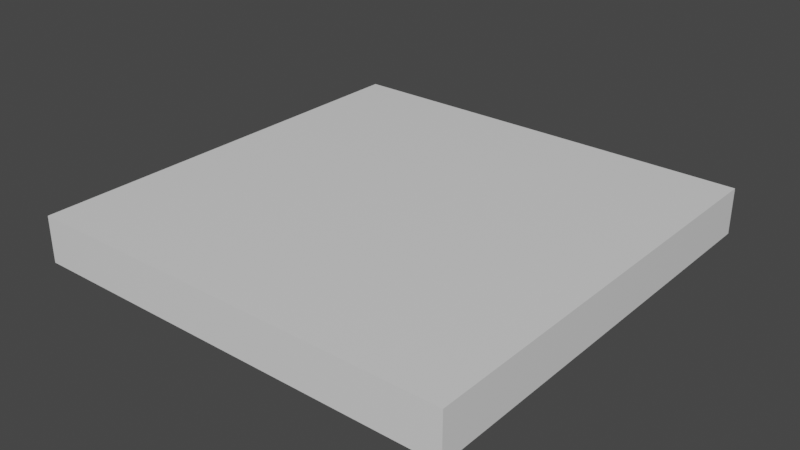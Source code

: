 # Source: Floor_Template.blend  (saved by Blender 3.0.42; exported with 4.5.12 LTS)
import bpy
from mathutils import Matrix  # noqa: F401  (used for matrix-valued properties, if any)

bpy.ops.wm.read_factory_settings(use_empty=True)
scene = bpy.context.scene
scene.name = 'Scene'

# ---- collections
col_collection = bpy.data.collections.new('Collection'); scene.collection.children.link(col_collection)

# ---- materials (node trees are filled in below, after node groups)
mat_material = bpy.data.materials.new('Material')
mat_material.alpha_threshold = 0.0
mat_material.use_transparent_shadow = False
mat_material.line_color = (0.0, 0.0, 0.0, 1.0)

# ---- material node trees
mat_material.use_nodes = True; mat_material.node_tree.nodes.clear()
_N = mat_material.node_tree.nodes; _L = mat_material.node_tree.links
n0 = _N.new('ShaderNodeOutputMaterial'); n0.name = 'Material Output'; n0.location = (300, 300)
n1 = _N.new('ShaderNodeBsdfPrincipled'); n1.name = 'Principled BSDF'; n1.location = (10, 300)
n1.distribution = 'GGX'
n1.subsurface_method = 'RANDOM_WALK_SKIN'
n1.inputs[2].default_value = 0.4
n1.inputs[3].default_value = 1.45
n1.inputs[27].default_value = (0.0, 0.0, 0.0, 1.0)
n1.inputs[28].default_value = 1.0
_L.new(n1.outputs[0], n0.inputs[0])
n0.is_active_output = True

# ---- world
world_world = bpy.data.worlds.new('World'); scene.world = world_world
world_world.use_nodes = True; world_world.node_tree.nodes.clear()
_N = world_world.node_tree.nodes; _L = world_world.node_tree.links
n0 = _N.new('ShaderNodeOutputWorld'); n0.name = 'World Output'; n0.location = (300, 300)
n1 = _N.new('ShaderNodeBackground'); n1.name = 'Background'; n1.location = (10, 300)
n1.inputs[0].default_value = (0.05088, 0.05088, 0.05088, 1.0)
_L.new(n1.outputs[0], n0.inputs[0])
n0.is_active_output = True
world_world.color = (0.05088, 0.05088, 0.05088)
world_world.use_sun_shadow = False
world_world.sun_shadow_jitter_overblur = 0.0

# ---- meshes
me_cube = bpy.data.meshes.new('Cube')
me_cube.from_pydata([(1.0, 1.0, 0.2138), (1.0, 1.0, 2.235e-08), (1.0, -1.0, 0.2138), (1.0, -1.0, 2.235e-08), (-1.0, 1.0, 0.2138), (-1.0, 1.0, 2.235e-08), (-1.0, -1.0, 0.2138), (-1.0, -1.0, 2.235e-08)], [], [(0, 4, 6, 2), (3, 2, 6, 7), (7, 6, 4, 5), (5, 1, 3, 7), (1, 0, 2, 3), (5, 4, 0, 1)])
_uv = me_cube.uv_layers.new(name='UVMap')
_uv.uv.foreach_set('vector', [0.625, 0.5, 0.875, 0.5, 0.875, 0.75, 0.625, 0.75, 0.375, 0.75, 0.625, 0.75, 0.625, 1.0, 0.375, 1.0, 0.375, 0.0, 0.625, 0.0, 0.625, 0.25, 0.375, 0.25, 0.125, 0.5, 0.375, 0.5, 0.375, 0.75, 0.125, 0.75, 0.375, 0.5, 0.625, 0.5, 0.625, 0.75, 0.375, 0.75, 0.375, 0.25, 0.625, 0.25, 0.625, 0.5, 0.375, 0.5])
me_cube.materials.append(mat_material)
me_cube.use_remesh_preserve_volume = False
me_cube.use_remesh_preserve_attributes = False
me_cube.use_mirror_vertex_groups = False
me_cube.update()

# ---- objects
ob_cube = bpy.data.objects.new('Cube', me_cube)

# ---- transforms, parenting, visibility, modifiers, constraints
ob_cube.location = (0.0, 0.0, 0.0)
ob_cube.lock_rotations_4d = False
ob_cube.empty_display_type = 'ARROWS'
ob_cube.lineart.crease_threshold = 0.0

# ---- collection membership
col_collection.objects.link(ob_cube)

# ---- scene / render settings (as saved in the file)
scene.frame_start = 1; scene.frame_end = 250; scene.frame_set(1)
scene.render.engine = 'BLENDER_EEVEE_NEXT'
scene.cycles.sampling_pattern = 'TABULATED_SOBOL'
scene.cycles.use_light_tree = False
scene.view_settings.view_transform = 'Filmic'
scene.unit_settings.scale_length = 0.5
bpy.context.view_layer.update()

# ---- added for rendering (the .blend has no active camera and no usable light): camera, sun
cam_auto = bpy.data.cameras.new('AutoCamera')
cam_auto.lens = 50.0
cam_auto.sensor_width = 36.0
cam_auto.clip_end = 1000.0
ob_auto_camera = bpy.data.objects.new('AutoCamera', cam_auto)
scene.collection.objects.link(ob_auto_camera)
ob_auto_camera.location = (2.62439, -3.14927, 2.20639)
ob_auto_camera.rotation_euler = (1.09748, -7.21219e-08, 0.694738)
scene.camera = ob_auto_camera
light_auto_sun = bpy.data.lights.new('AutoSun', 'SUN')
light_auto_sun.energy = 3.0
light_auto_sun.angle = 0.0523599
ob_auto_sun = bpy.data.objects.new('AutoSun', light_auto_sun)
scene.collection.objects.link(ob_auto_sun)
ob_auto_sun.rotation_euler = (0.872665, 0.174533, 0.523599)
bpy.context.view_layer.update()
